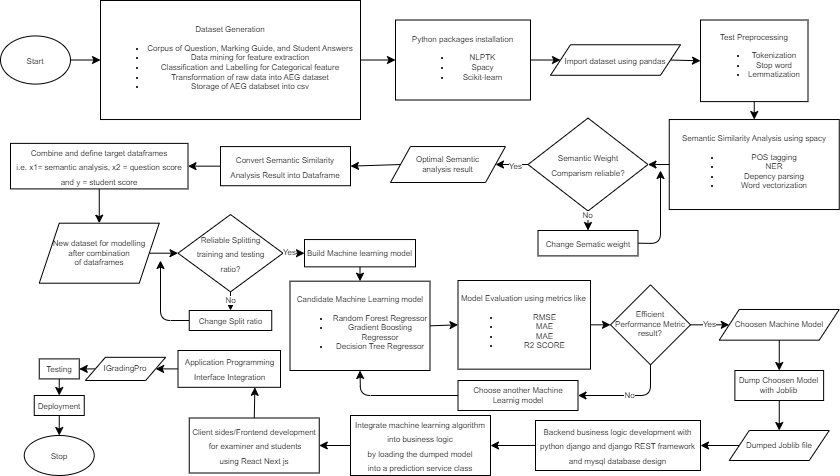

The diagram above was exported from draw.io. Its source (the exported page's mxGraphModel, read from the mxfile embedded in the PNG):
<mxGraphModel dx="1096" dy="512" grid="1" gridSize="10" guides="1" tooltips="1" connect="1" arrows="1" fold="1" page="1" pageScale="1" pageWidth="850" pageHeight="1100" math="0" shadow="0">
  <root>
    <mxCell id="0" />
    <mxCell id="1" parent="0" />
    <mxCell id="169" value="" style="group" vertex="1" connectable="0" parent="1">
      <mxGeometry x="3" y="9.999999999999998" width="838.75" height="475" as="geometry" />
    </mxCell>
    <mxCell id="2" value="&lt;font style=&quot;font-size: 8px;&quot;&gt;Start&lt;/font&gt;" style="ellipse;whiteSpace=wrap;html=1;" parent="169" vertex="1">
      <mxGeometry y="35.44" width="70" height="48.14" as="geometry" />
    </mxCell>
    <mxCell id="9" value="&lt;font style=&quot;font-size: 8px;&quot;&gt;Combine and define target dataframes&lt;br&gt;i.e. x1= semantic analysis, x2 = question score and y = student score&lt;/font&gt;" style="rounded=0;whiteSpace=wrap;html=1;" parent="169" vertex="1">
      <mxGeometry x="10" y="142.88" width="177.5" height="45.53" as="geometry" />
    </mxCell>
    <mxCell id="12" value="&lt;span style=&quot;font-size: 8px;&quot;&gt;Reliable Splitting&lt;br&gt;training and testing&lt;br&gt;ratio?&lt;/span&gt;" style="rhombus;whiteSpace=wrap;html=1;" parent="169" vertex="1">
      <mxGeometry x="177.5" y="214.04999999999998" width="105" height="77.3" as="geometry" />
    </mxCell>
    <mxCell id="23" value="&lt;font style=&quot;font-size: 8px;&quot;&gt;Stop&lt;/font&gt;" style="ellipse;whiteSpace=wrap;html=1;" parent="169" vertex="1">
      <mxGeometry x="23.75" y="435" width="70" height="40" as="geometry" />
    </mxCell>
    <mxCell id="51" value="&lt;font style=&quot;font-size: 8px;&quot;&gt;Dataset Generation&lt;br&gt;&lt;/font&gt;&lt;ul style=&quot;font-size: 8px;&quot;&gt;&lt;li style=&quot;&quot;&gt;&lt;font style=&quot;font-size: 8px;&quot;&gt;Corpus of Question, Marking Guide, and Student Answers&lt;/font&gt;&lt;/li&gt;&lt;li style=&quot;&quot;&gt;&lt;font style=&quot;font-size: 8px;&quot;&gt;Data mining for feature extraction&lt;/font&gt;&lt;/li&gt;&lt;li style=&quot;&quot;&gt;&lt;font style=&quot;font-size: 8px;&quot;&gt;Classification and Labelling for Categorical feature&lt;/font&gt;&lt;/li&gt;&lt;li style=&quot;&quot;&gt;&lt;font style=&quot;font-size: 8px;&quot;&gt;Transformation of raw data into AEG dataset&lt;/font&gt;&lt;/li&gt;&lt;li style=&quot;&quot;&gt;&lt;font style=&quot;font-size: 8px;&quot;&gt;Storage of AEG databset into csv&lt;/font&gt;&lt;/li&gt;&lt;/ul&gt;" style="rounded=0;whiteSpace=wrap;html=1;" parent="169" vertex="1">
      <mxGeometry x="100" width="260" height="119.03" as="geometry" />
    </mxCell>
    <mxCell id="57" style="edgeStyle=none;html=1;exitX=1;exitY=0.5;exitDx=0;exitDy=0;entryX=0;entryY=0.5;entryDx=0;entryDy=0;" parent="169" source="2" target="51" edge="1">
      <mxGeometry relative="1" as="geometry" />
    </mxCell>
    <mxCell id="52" value="&lt;font style=&quot;font-size: 8px;&quot;&gt;Python packages installation&lt;br&gt;&lt;/font&gt;&lt;ul style=&quot;font-size: 8px;&quot;&gt;&lt;li&gt;&lt;font style=&quot;font-size: 8px;&quot;&gt;NLPTK&lt;/font&gt;&lt;/li&gt;&lt;li&gt;&lt;font style=&quot;font-size: 8px;&quot;&gt;Spacy&lt;/font&gt;&lt;/li&gt;&lt;li&gt;&lt;font style=&quot;font-size: 8px;&quot;&gt;Scikit-learn&lt;/font&gt;&lt;/li&gt;&lt;/ul&gt;" style="rounded=0;whiteSpace=wrap;html=1;" parent="169" vertex="1">
      <mxGeometry x="395" y="19.509999999999998" width="135" height="80" as="geometry" />
    </mxCell>
    <mxCell id="58" style="edgeStyle=none;html=1;exitX=1;exitY=0.5;exitDx=0;exitDy=0;" parent="169" source="51" target="52" edge="1">
      <mxGeometry relative="1" as="geometry" />
    </mxCell>
    <mxCell id="53" value="&lt;font style=&quot;font-size: 8px;&quot;&gt;Import dataset using pandas&lt;/font&gt;" style="shape=parallelogram;perimeter=parallelogramPerimeter;whiteSpace=wrap;html=1;fixedSize=1;" parent="169" vertex="1">
      <mxGeometry x="550" y="44.25" width="130" height="30.53" as="geometry" />
    </mxCell>
    <mxCell id="59" style="edgeStyle=none;html=1;exitX=1;exitY=0.5;exitDx=0;exitDy=0;entryX=0;entryY=0.5;entryDx=0;entryDy=0;" parent="169" source="52" target="53" edge="1">
      <mxGeometry relative="1" as="geometry" />
    </mxCell>
    <mxCell id="54" value="&lt;div style=&quot;font-size: 8px;&quot;&gt;&lt;span style=&quot;background-color: initial;&quot;&gt;&lt;font style=&quot;font-size: 8px;&quot;&gt;Test Preprocessing&lt;/font&gt;&lt;/span&gt;&lt;/div&gt;&lt;ul style=&quot;font-size: 8px;&quot;&gt;&lt;li style=&quot;&quot;&gt;&lt;font style=&quot;font-size: 8px;&quot;&gt;Tokenization&lt;/font&gt;&lt;/li&gt;&lt;li style=&quot;&quot;&gt;&lt;font style=&quot;font-size: 8px;&quot;&gt;Stop word&lt;/font&gt;&lt;/li&gt;&lt;li style=&quot;&quot;&gt;&lt;font style=&quot;font-size: 8px;&quot;&gt;Lemmatization&lt;/font&gt;&lt;/li&gt;&lt;/ul&gt;" style="rounded=0;whiteSpace=wrap;html=1;" parent="169" vertex="1">
      <mxGeometry x="700" y="19.509999999999998" width="107.5" height="81.59" as="geometry" />
    </mxCell>
    <mxCell id="106" style="edgeStyle=none;html=1;exitX=1;exitY=0.5;exitDx=0;exitDy=0;entryX=0;entryY=0.5;entryDx=0;entryDy=0;fontSize=8;" parent="169" source="53" target="54" edge="1">
      <mxGeometry relative="1" as="geometry" />
    </mxCell>
    <mxCell id="55" value="&lt;font style=&quot;font-size: 8px;&quot;&gt;Semantic Similarity Analysis using spacy&lt;br&gt;&lt;/font&gt;&lt;ul style=&quot;font-size: 8px;&quot;&gt;&lt;li style=&quot;&quot;&gt;&lt;font style=&quot;font-size: 8px;&quot;&gt;POS tagging&lt;/font&gt;&lt;/li&gt;&lt;li style=&quot;&quot;&gt;&lt;font style=&quot;font-size: 8px;&quot;&gt;NER&lt;/font&gt;&lt;/li&gt;&lt;li style=&quot;&quot;&gt;&lt;font style=&quot;font-size: 8px;&quot;&gt;Depency parsing&lt;/font&gt;&lt;/li&gt;&lt;li style=&quot;&quot;&gt;&lt;font style=&quot;font-size: 8px;&quot;&gt;Word vectorization&lt;/font&gt;&lt;/li&gt;&lt;/ul&gt;" style="rounded=0;whiteSpace=wrap;html=1;" parent="169" vertex="1">
      <mxGeometry x="668.75" y="119.03" width="170" height="90" as="geometry" />
    </mxCell>
    <mxCell id="108" style="edgeStyle=none;html=1;exitX=0.5;exitY=1;exitDx=0;exitDy=0;entryX=0.5;entryY=0;entryDx=0;entryDy=0;fontSize=8;" parent="169" source="54" target="55" edge="1">
      <mxGeometry relative="1" as="geometry" />
    </mxCell>
    <mxCell id="56" value="&lt;font style=&quot;font-size: 8px;&quot;&gt;Semantic Weight &lt;br&gt;Comparism reliable?&lt;/font&gt;" style="rhombus;whiteSpace=wrap;html=1;" parent="169" vertex="1">
      <mxGeometry x="527.5" y="117.57000000000001" width="120" height="92.91" as="geometry" />
    </mxCell>
    <mxCell id="62" style="edgeStyle=none;html=1;exitX=0;exitY=0.5;exitDx=0;exitDy=0;entryX=1;entryY=0.5;entryDx=0;entryDy=0;" parent="169" source="55" target="56" edge="1">
      <mxGeometry relative="1" as="geometry" />
    </mxCell>
    <mxCell id="123" style="edgeStyle=none;html=1;exitX=1;exitY=0.5;exitDx=0;exitDy=0;fontSize=8;" parent="169" source="63" edge="1">
      <mxGeometry relative="1" as="geometry">
        <mxPoint x="660" y="170" as="targetPoint" />
        <Array as="points">
          <mxPoint x="660" y="243" />
        </Array>
      </mxGeometry>
    </mxCell>
    <mxCell id="63" value="&lt;font style=&quot;font-size: 8px;&quot;&gt;Change Sematic weight&lt;/font&gt;" style="rounded=0;whiteSpace=wrap;html=1;" parent="169" vertex="1">
      <mxGeometry x="537.5" y="230.00000000000003" width="100" height="25.4" as="geometry" />
    </mxCell>
    <mxCell id="118" style="edgeStyle=none;html=1;exitX=0.5;exitY=1;exitDx=0;exitDy=0;entryX=0.5;entryY=0;entryDx=0;entryDy=0;fontSize=8;" parent="169" source="56" target="63" edge="1">
      <mxGeometry relative="1" as="geometry" />
    </mxCell>
    <mxCell id="147" value="No" style="edgeLabel;html=1;align=center;verticalAlign=middle;resizable=0;points=[];fontSize=8;" parent="118" vertex="1" connectable="0">
      <mxGeometry x="-0.5794" y="-1" relative="1" as="geometry">
        <mxPoint as="offset" />
      </mxGeometry>
    </mxCell>
    <mxCell id="110" style="edgeStyle=none;html=1;exitX=0;exitY=0.5;exitDx=0;exitDy=0;entryX=1;entryY=0.5;entryDx=0;entryDy=0;fontSize=8;" parent="169" source="66" target="9" edge="1">
      <mxGeometry relative="1" as="geometry" />
    </mxCell>
    <mxCell id="66" value="&lt;font style=&quot;font-size: 8px;&quot;&gt;Convert Semantic Similarity&lt;br&gt;Analysis Result into Dataframe&lt;/font&gt;" style="rounded=0;whiteSpace=wrap;html=1;" parent="169" vertex="1">
      <mxGeometry x="220" y="146.09" width="130" height="39.12" as="geometry" />
    </mxCell>
    <mxCell id="124" style="edgeStyle=none;html=1;exitX=0;exitY=0.5;exitDx=0;exitDy=0;fontSize=8;" parent="169" source="72" edge="1">
      <mxGeometry relative="1" as="geometry">
        <mxPoint x="160" y="260" as="targetPoint" />
        <Array as="points">
          <mxPoint x="160" y="320" />
        </Array>
      </mxGeometry>
    </mxCell>
    <mxCell id="72" value="&lt;font style=&quot;font-size: 8px;&quot;&gt;Change Split ratio&lt;/font&gt;" style="rounded=0;whiteSpace=wrap;html=1;" parent="169" vertex="1">
      <mxGeometry x="188.75" y="310" width="82.5" height="20" as="geometry" />
    </mxCell>
    <mxCell id="78" value="&lt;font style=&quot;font-size: 8px;&quot;&gt;Model Evaluation using metrics like&amp;nbsp;&lt;br&gt;&lt;/font&gt;&lt;ul style=&quot;font-size: 8px;&quot;&gt;&lt;li style=&quot;&quot;&gt;&lt;font style=&quot;font-size: 8px;&quot;&gt;RMSE&lt;/font&gt;&lt;/li&gt;&lt;li style=&quot;&quot;&gt;&lt;font style=&quot;font-size: 8px;&quot;&gt;MAE&lt;/font&gt;&lt;/li&gt;&lt;li style=&quot;&quot;&gt;&lt;font style=&quot;font-size: 8px;&quot;&gt;MAE&lt;/font&gt;&lt;/li&gt;&lt;li style=&quot;&quot;&gt;&lt;font style=&quot;font-size: 8px;&quot;&gt;R2 SCORE&lt;/font&gt;&lt;/li&gt;&lt;/ul&gt;" style="rounded=0;whiteSpace=wrap;html=1;" parent="169" vertex="1">
      <mxGeometry x="457.5" y="280" width="132.5" height="88.65" as="geometry" />
    </mxCell>
    <mxCell id="122" value="No" style="edgeStyle=none;html=1;exitX=0.5;exitY=1;exitDx=0;exitDy=0;entryX=0.5;entryY=0;entryDx=0;entryDy=0;fontSize=8;" parent="169" source="12" target="72" edge="1">
      <mxGeometry relative="1" as="geometry" />
    </mxCell>
    <mxCell id="81" value="&lt;font style=&quot;font-size: 8px;&quot;&gt;Backend business logic development with&lt;br&gt;python django and django REST framework&lt;br&gt;and mysql database design&lt;/font&gt;" style="rounded=0;whiteSpace=wrap;html=1;" parent="169" vertex="1">
      <mxGeometry x="535" y="420" width="165" height="50" as="geometry" />
    </mxCell>
    <mxCell id="85" value="&lt;font style=&quot;font-size: 8px;&quot;&gt;Integrate machine learning algorithm&lt;br&gt;into business logic&lt;br&gt;by loading the dumped model&lt;br&gt;into a prediction service class&lt;/font&gt;" style="rounded=0;whiteSpace=wrap;html=1;" parent="169" vertex="1">
      <mxGeometry x="350" y="415" width="140" height="60" as="geometry" />
    </mxCell>
    <mxCell id="153" style="edgeStyle=none;html=1;exitX=0;exitY=0.5;exitDx=0;exitDy=0;entryX=1;entryY=0.5;entryDx=0;entryDy=0;fontSize=8;" parent="169" source="81" target="85" edge="1">
      <mxGeometry relative="1" as="geometry" />
    </mxCell>
    <mxCell id="95" value="&lt;font style=&quot;font-size: 8px;&quot;&gt;Testing&lt;/font&gt;" style="rounded=0;whiteSpace=wrap;html=1;" parent="169" vertex="1">
      <mxGeometry x="38.75" y="358.40000000000003" width="40" height="20.01" as="geometry" />
    </mxCell>
    <mxCell id="159" style="edgeStyle=none;html=1;exitX=0.5;exitY=1;exitDx=0;exitDy=0;entryX=0.5;entryY=0;entryDx=0;entryDy=0;fontSize=8;" parent="169" source="96" target="23" edge="1">
      <mxGeometry relative="1" as="geometry" />
    </mxCell>
    <mxCell id="96" value="&lt;font style=&quot;font-size: 8px;&quot;&gt;Deployment&lt;/font&gt;" style="rounded=0;whiteSpace=wrap;html=1;" parent="169" vertex="1">
      <mxGeometry x="33.75" y="395" width="50" height="20" as="geometry" />
    </mxCell>
    <mxCell id="168" style="edgeStyle=none;html=1;exitX=0.5;exitY=1;exitDx=0;exitDy=0;entryX=0.5;entryY=0;entryDx=0;entryDy=0;fontSize=8;" parent="169" source="95" target="96" edge="1">
      <mxGeometry relative="1" as="geometry" />
    </mxCell>
    <mxCell id="93" value="&lt;font style=&quot;font-size: 8px;&quot;&gt;Application Programming&lt;br&gt;Interface Integration&lt;/font&gt;" style="rounded=0;whiteSpace=wrap;html=1;" parent="169" vertex="1">
      <mxGeometry x="177.5" y="350" width="102.5" height="36.81" as="geometry" />
    </mxCell>
    <mxCell id="154" style="edgeStyle=none;html=1;exitX=0.5;exitY=0;exitDx=0;exitDy=0;entryX=0.75;entryY=1;entryDx=0;entryDy=0;fontSize=8;" parent="169" source="90" target="93" edge="1">
      <mxGeometry relative="1" as="geometry" />
    </mxCell>
    <mxCell id="90" value="&lt;font style=&quot;font-size: 8px;&quot;&gt;Client sides/Frontend development&lt;br&gt;&amp;nbsp;for examiner and students&lt;br&gt;using React Next js&lt;/font&gt;" style="rounded=0;whiteSpace=wrap;html=1;" parent="169" vertex="1">
      <mxGeometry x="188.75" y="417.5" width="130" height="55" as="geometry" />
    </mxCell>
    <mxCell id="155" style="edgeStyle=none;html=1;exitX=0;exitY=0.5;exitDx=0;exitDy=0;entryX=1;entryY=0.5;entryDx=0;entryDy=0;fontSize=8;" parent="169" source="85" target="90" edge="1">
      <mxGeometry relative="1" as="geometry" />
    </mxCell>
    <mxCell id="115" style="edgeStyle=none;html=1;exitX=0;exitY=0.5;exitDx=0;exitDy=0;entryX=1;entryY=0.5;entryDx=0;entryDy=0;fontSize=8;" parent="169" source="112" target="66" edge="1">
      <mxGeometry relative="1" as="geometry" />
    </mxCell>
    <mxCell id="112" value="Optimal Semantic&lt;br&gt;analysis result" style="shape=parallelogram;perimeter=parallelogramPerimeter;whiteSpace=wrap;html=1;fixedSize=1;fontSize=8;" parent="169" vertex="1">
      <mxGeometry x="390" y="146.04" width="115" height="35.97" as="geometry" />
    </mxCell>
    <mxCell id="121" style="edgeStyle=none;html=1;exitX=1;exitY=0.5;exitDx=0;exitDy=0;entryX=0;entryY=0.5;entryDx=0;entryDy=0;fontSize=8;" parent="169" source="116" target="12" edge="1">
      <mxGeometry relative="1" as="geometry" />
    </mxCell>
    <mxCell id="116" value="New dataset for modelling&lt;br&gt;after combination &lt;br&gt;of dataframes" style="shape=parallelogram;perimeter=parallelogramPerimeter;whiteSpace=wrap;html=1;fixedSize=1;fontSize=8;" parent="169" vertex="1">
      <mxGeometry x="38.75" y="222.7" width="120" height="60" as="geometry" />
    </mxCell>
    <mxCell id="125" value="Build Machine learning model" style="rounded=0;whiteSpace=wrap;html=1;fontSize=8;" parent="169" vertex="1">
      <mxGeometry x="304" y="239.04999999999998" width="111" height="27.3" as="geometry" />
    </mxCell>
    <mxCell id="114" style="edgeStyle=none;html=1;exitX=0;exitY=0.5;exitDx=0;exitDy=0;entryX=1;entryY=0.5;entryDx=0;entryDy=0;fontSize=8;" parent="169" source="56" target="112" edge="1">
      <mxGeometry relative="1" as="geometry" />
    </mxCell>
    <mxCell id="148" value="Yes" style="edgeLabel;html=1;align=center;verticalAlign=middle;resizable=0;points=[];fontSize=8;" parent="114" vertex="1" connectable="0">
      <mxGeometry x="-0.1968" y="1" relative="1" as="geometry">
        <mxPoint as="offset" />
      </mxGeometry>
    </mxCell>
    <mxCell id="128" value="Efficient&lt;br&gt;Performance Metric result?" style="rhombus;whiteSpace=wrap;html=1;fontSize=8;" parent="169" vertex="1">
      <mxGeometry x="610" y="284.31999999999994" width="80" height="80" as="geometry" />
    </mxCell>
    <mxCell id="117" style="edgeStyle=none;html=1;exitX=0.5;exitY=1;exitDx=0;exitDy=0;entryX=0.5;entryY=0;entryDx=0;entryDy=0;fontSize=8;" parent="169" source="9" target="116" edge="1">
      <mxGeometry relative="1" as="geometry" />
    </mxCell>
    <mxCell id="126" style="edgeStyle=none;html=1;exitX=1;exitY=0.5;exitDx=0;exitDy=0;fontSize=8;" parent="169" source="12" target="125" edge="1">
      <mxGeometry relative="1" as="geometry" />
    </mxCell>
    <mxCell id="149" value="Yes" style="edgeLabel;html=1;align=center;verticalAlign=middle;resizable=0;points=[];fontSize=8;" parent="126" vertex="1" connectable="0">
      <mxGeometry x="-0.4758" y="1" relative="1" as="geometry">
        <mxPoint as="offset" />
      </mxGeometry>
    </mxCell>
    <mxCell id="135" style="edgeStyle=none;html=1;exitX=1;exitY=0.5;exitDx=0;exitDy=0;entryX=0;entryY=0.5;entryDx=0;entryDy=0;fontSize=8;" parent="169" source="129" target="78" edge="1">
      <mxGeometry relative="1" as="geometry" />
    </mxCell>
    <mxCell id="129" value="&lt;font style=&quot;font-size: 8px;&quot;&gt;Candidate Machine Learning model&lt;br&gt;&lt;ul&gt;&lt;li&gt;&lt;font style=&quot;font-size: 8px;&quot;&gt;Random Forest Regressor&lt;/font&gt;&lt;/li&gt;&lt;li&gt;&lt;font style=&quot;font-size: 8px;&quot;&gt;Gradient Boosting Regressor&lt;/font&gt;&lt;/li&gt;&lt;li&gt;Decision Tree Regressor&lt;/li&gt;&lt;/ul&gt;&lt;/font&gt;" style="rounded=0;whiteSpace=wrap;html=1;" parent="169" vertex="1">
      <mxGeometry x="289.5" y="280.68" width="140" height="89.32" as="geometry" />
    </mxCell>
    <mxCell id="133" value="Choosen Machine Model" style="shape=parallelogram;perimeter=parallelogramPerimeter;whiteSpace=wrap;html=1;fixedSize=1;fontSize=8;" parent="169" vertex="1">
      <mxGeometry x="718.75" y="308.97999999999996" width="120" height="30.68" as="geometry" />
    </mxCell>
    <mxCell id="137" style="edgeStyle=none;html=1;exitX=1;exitY=0.5;exitDx=0;exitDy=0;entryX=0;entryY=0.5;entryDx=0;entryDy=0;fontSize=8;" parent="169" source="78" target="128" edge="1">
      <mxGeometry relative="1" as="geometry" />
    </mxCell>
    <mxCell id="140" value="Dump Choosen Model&lt;br&gt;with Joblib" style="whiteSpace=wrap;html=1;fontSize=8;" parent="169" vertex="1">
      <mxGeometry x="734.38" y="370" width="88.75" height="30" as="geometry" />
    </mxCell>
    <mxCell id="130" style="edgeStyle=none;html=1;exitX=0.5;exitY=1;exitDx=0;exitDy=0;fontSize=8;" parent="169" source="125" target="129" edge="1">
      <mxGeometry relative="1" as="geometry" />
    </mxCell>
    <mxCell id="145" style="edgeStyle=none;html=1;exitX=0;exitY=0.5;exitDx=0;exitDy=0;entryX=0.5;entryY=1;entryDx=0;entryDy=0;fontSize=8;" parent="169" source="142" target="129" edge="1">
      <mxGeometry relative="1" as="geometry">
        <Array as="points">
          <mxPoint x="360" y="395" />
        </Array>
      </mxGeometry>
    </mxCell>
    <mxCell id="142" value="Choose another Machine Learnig model" style="rounded=0;whiteSpace=wrap;html=1;fontSize=8;" parent="169" vertex="1">
      <mxGeometry x="457.5" y="380" width="120" height="30" as="geometry" />
    </mxCell>
    <mxCell id="152" style="edgeStyle=none;html=1;exitX=0;exitY=0.5;exitDx=0;exitDy=0;entryX=1;entryY=0.5;entryDx=0;entryDy=0;fontSize=8;" parent="169" source="150" target="81" edge="1">
      <mxGeometry relative="1" as="geometry" />
    </mxCell>
    <mxCell id="150" value="Dumped Joblib file" style="shape=parallelogram;perimeter=parallelogramPerimeter;whiteSpace=wrap;html=1;fixedSize=1;fontSize=8;" parent="169" vertex="1">
      <mxGeometry x="728.75" y="430" width="100" height="30" as="geometry" />
    </mxCell>
    <mxCell id="139" value="Yes" style="edgeStyle=none;html=1;exitX=1;exitY=0.5;exitDx=0;exitDy=0;entryX=0;entryY=0.5;entryDx=0;entryDy=0;fontSize=8;" parent="169" source="128" target="133" edge="1">
      <mxGeometry relative="1" as="geometry" />
    </mxCell>
    <mxCell id="141" value="" style="edgeStyle=none;html=1;fontSize=8;" parent="169" source="133" target="140" edge="1">
      <mxGeometry relative="1" as="geometry" />
    </mxCell>
    <mxCell id="146" value="No" style="edgeStyle=none;html=1;exitX=0.5;exitY=1;exitDx=0;exitDy=0;entryX=1;entryY=0.5;entryDx=0;entryDy=0;fontSize=8;" parent="169" source="128" target="142" edge="1">
      <mxGeometry relative="1" as="geometry">
        <Array as="points">
          <mxPoint x="650" y="395" />
        </Array>
      </mxGeometry>
    </mxCell>
    <mxCell id="151" style="edgeStyle=none;html=1;exitX=0.5;exitY=1;exitDx=0;exitDy=0;fontSize=8;" parent="169" source="140" target="150" edge="1">
      <mxGeometry relative="1" as="geometry" />
    </mxCell>
    <mxCell id="166" style="edgeStyle=none;html=1;exitX=0;exitY=0.5;exitDx=0;exitDy=0;entryX=1;entryY=0.5;entryDx=0;entryDy=0;fontSize=8;" parent="169" source="165" target="95" edge="1">
      <mxGeometry relative="1" as="geometry" />
    </mxCell>
    <mxCell id="165" value="IGradingPro" style="shape=parallelogram;perimeter=parallelogramPerimeter;whiteSpace=wrap;html=1;fixedSize=1;fontSize=8;" parent="169" vertex="1">
      <mxGeometry x="84.88" y="356.81" width="80.25" height="23.19" as="geometry" />
    </mxCell>
    <mxCell id="167" style="edgeStyle=none;html=1;exitX=0;exitY=0.5;exitDx=0;exitDy=0;entryX=1;entryY=0.5;entryDx=0;entryDy=0;fontSize=8;" parent="169" source="93" target="165" edge="1">
      <mxGeometry relative="1" as="geometry" />
    </mxCell>
  </root>
</mxGraphModel>